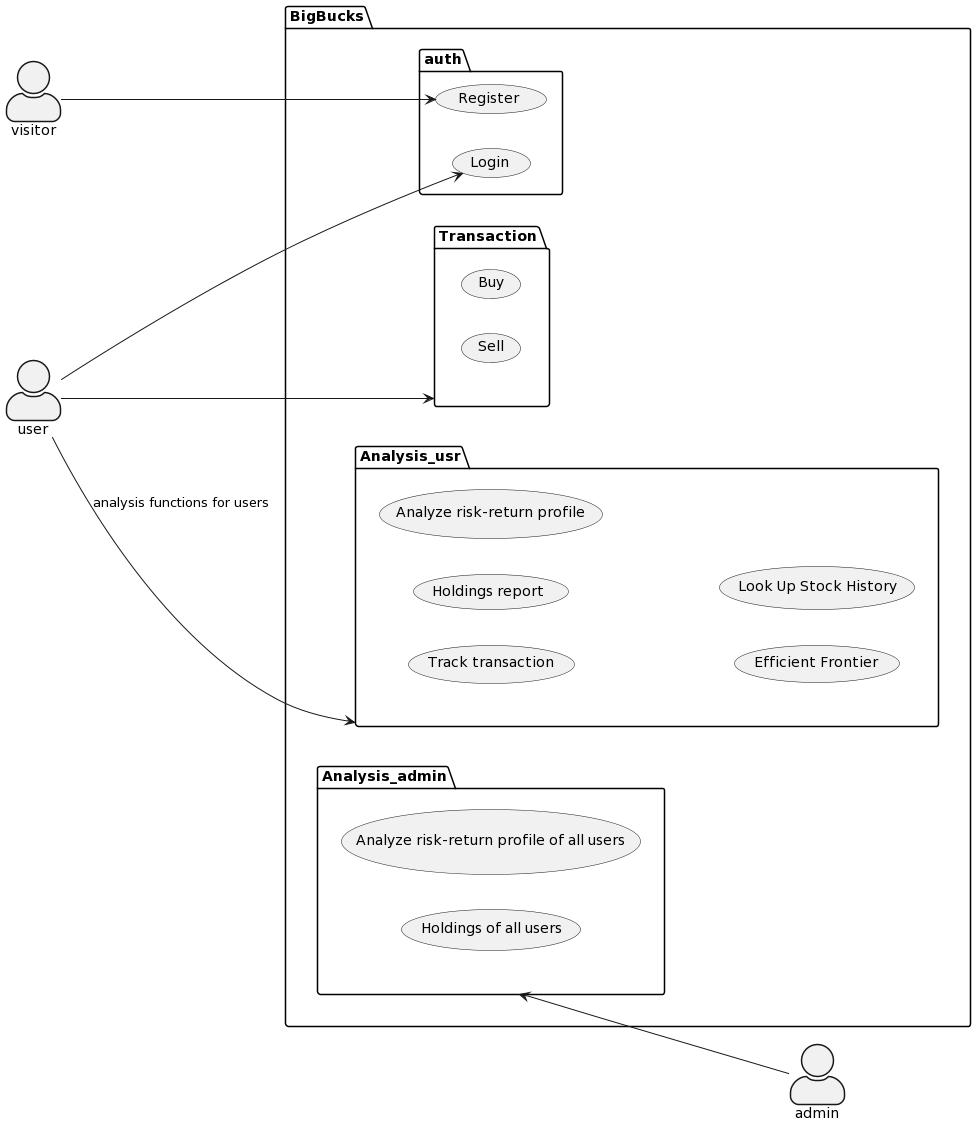

The diagram above was rendered by PlantUML. Its source (embedded in the PNG):
@startuml
skinparam actorStyle awesome
left to right direction
actor visitor
actor user
actor admin

package BigBucks{
package auth{
  usecase "Register" as UC1
  usecase "Login" as UC2
}
  
  package Transaction{
     usecase "Buy" as UC5
     usecase "Sell" as UC6
  }
  package Analysis_usr{
     usecase "Track transaction"
     usecase "Holdings report"
     usecase "Analyze risk-return profile"
     usecase "Efficient Frontier"
     usecase "Look Up Stock History"
  }
package Analysis_admin{
     usecase "Analyze risk-return profile of all users"
     usecase "Holdings of all users"
}

}


visitor-->UC1
user-->UC2
user-->Transaction
user-->Analysis_usr:analysis functions for users
Analysis_admin<--admin
@enduml